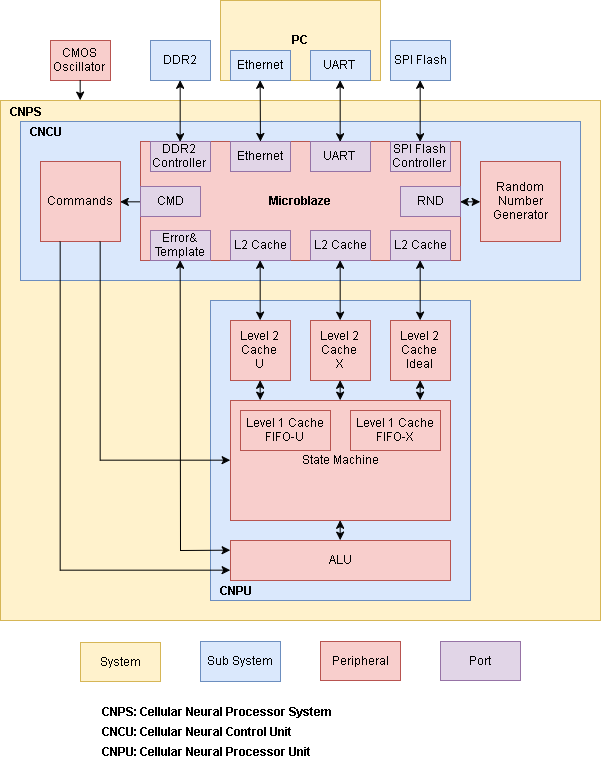

The diagram above was exported from draw.io. Its source (the exported page's mxGraphModel, read from the mxfile embedded in the PNG):
<mxGraphModel dx="2377" dy="1177" grid="1" gridSize="10" guides="1" tooltips="1" connect="1" arrows="1" fold="1" page="1" pageScale="1" pageWidth="850" pageHeight="1100" math="0" shadow="0">
  <root>
    <mxCell id="0" />
    <mxCell id="1" parent="0" />
    <mxCell id="2" value="" style="whiteSpace=wrap;html=1;fillColor=#fff2cc;strokeColor=#d6b656;" vertex="1" parent="1">
      <mxGeometry x="140" y="140" width="600" height="520" as="geometry" />
    </mxCell>
    <mxCell id="3" value="" style="whiteSpace=wrap;html=1;fillColor=#dae8fc;strokeColor=#6c8ebf;" vertex="1" parent="1">
      <mxGeometry x="350" y="340" width="260" height="300" as="geometry" />
    </mxCell>
    <mxCell id="4" value="" style="whiteSpace=wrap;html=1;fillColor=#dae8fc;strokeColor=#6c8ebf;" vertex="1" parent="1">
      <mxGeometry x="160" y="161" width="560" height="159" as="geometry" />
    </mxCell>
    <mxCell id="5" value="PC" style="whiteSpace=wrap;html=1;fontStyle=1;fillColor=#fff2cc;strokeColor=#d6b656;" vertex="1" parent="1">
      <mxGeometry x="360" y="40" width="160" height="80" as="geometry" />
    </mxCell>
    <mxCell id="6" value="Ethernet" style="whiteSpace=wrap;html=1;fillColor=#dae8fc;strokeColor=#6c8ebf;" vertex="1" parent="1">
      <mxGeometry x="370" y="90" width="60" height="30" as="geometry" />
    </mxCell>
    <mxCell id="7" value="UART" style="whiteSpace=wrap;html=1;fillColor=#dae8fc;strokeColor=#6c8ebf;" vertex="1" parent="1">
      <mxGeometry x="450" y="90" width="60" height="30" as="geometry" />
    </mxCell>
    <mxCell id="8" value="Microblaze" style="whiteSpace=wrap;html=1;fontStyle=1;fillColor=#f8cecc;strokeColor=#b85450;" vertex="1" parent="1">
      <mxGeometry x="280" y="181" width="320" height="119" as="geometry" />
    </mxCell>
    <mxCell id="9" value="Ethernet" style="whiteSpace=wrap;html=1;fillColor=#e1d5e7;strokeColor=#9673a6;" vertex="1" parent="1">
      <mxGeometry x="370" y="181" width="60" height="30" as="geometry" />
    </mxCell>
    <mxCell id="10" value="UART" style="whiteSpace=wrap;html=1;fillColor=#e1d5e7;strokeColor=#9673a6;" vertex="1" parent="1">
      <mxGeometry x="450" y="181" width="60" height="30" as="geometry" />
    </mxCell>
    <mxCell id="11" value="" style="endArrow=classic;startArrow=classic;html=1;entryX=0.5;entryY=1;exitX=0.5;exitY=0;" edge="1" source="10" target="7" parent="1">
      <mxGeometry x="479.66666666666697" y="119.66666666666674" width="50" height="50" as="geometry">
        <mxPoint x="360" y="330" as="sourcePoint" />
        <mxPoint x="410" y="280" as="targetPoint" />
      </mxGeometry>
    </mxCell>
    <mxCell id="12" value="" style="endArrow=classic;startArrow=classic;html=1;entryX=0.5;entryY=1;" edge="1" source="9" target="6" parent="1">
      <mxGeometry x="399.66666666666697" y="119.66666666666674" width="50" height="50" as="geometry">
        <mxPoint x="360" y="330" as="sourcePoint" />
        <mxPoint x="410" y="280" as="targetPoint" />
      </mxGeometry>
    </mxCell>
    <mxCell id="13" value="Commands" style="whiteSpace=wrap;html=1;fillColor=#f8cecc;strokeColor=#b85450;" vertex="1" parent="1">
      <mxGeometry x="180" y="201" width="80" height="80" as="geometry" />
    </mxCell>
    <mxCell id="14" value="Level 2 Cache&lt;br&gt;&lt;div&gt;U&lt;/div&gt;" style="whiteSpace=wrap;html=1;fillColor=#f8cecc;strokeColor=#b85450;" vertex="1" parent="1">
      <mxGeometry x="370" y="360" width="60" height="60" as="geometry" />
    </mxCell>
    <mxCell id="15" value="" style="endArrow=classic;html=1;entryX=1;entryY=0.5;exitX=0;exitY=0.5;" edge="1" source="19" target="13" parent="1">
      <mxGeometry x="259.66666666666697" y="241.33333333333348" width="50" height="50" as="geometry">
        <mxPoint x="120" y="381" as="sourcePoint" />
        <mxPoint x="170" y="331" as="targetPoint" />
      </mxGeometry>
    </mxCell>
    <mxCell id="16" value="CNCU" style="text;html=1;strokeColor=none;fillColor=none;align=center;verticalAlign=middle;whiteSpace=wrap;strokeWidth=1;fontStyle=1" vertex="1" parent="1">
      <mxGeometry x="160" y="161" width="50" height="20" as="geometry" />
    </mxCell>
    <mxCell id="17" value="DDR2 Controller" style="whiteSpace=wrap;html=1;fillColor=#e1d5e7;strokeColor=#9673a6;" vertex="1" parent="1">
      <mxGeometry x="290" y="181" width="60" height="30" as="geometry" />
    </mxCell>
    <mxCell id="18" value="SPI Flash Controller" style="whiteSpace=wrap;html=1;fillColor=#e1d5e7;strokeColor=#9673a6;" vertex="1" parent="1">
      <mxGeometry x="530" y="181" width="60" height="30" as="geometry" />
    </mxCell>
    <mxCell id="19" value="CMD" style="whiteSpace=wrap;html=1;fillColor=#e1d5e7;strokeColor=#9673a6;" vertex="1" parent="1">
      <mxGeometry x="280" y="226" width="60" height="30" as="geometry" />
    </mxCell>
    <mxCell id="20" value="RND" style="whiteSpace=wrap;html=1;fillColor=#e1d5e7;strokeColor=#9673a6;" vertex="1" parent="1">
      <mxGeometry x="540" y="226" width="60" height="30" as="geometry" />
    </mxCell>
    <mxCell id="21" value="DDR2" style="whiteSpace=wrap;html=1;fillColor=#dae8fc;strokeColor=#6c8ebf;" vertex="1" parent="1">
      <mxGeometry x="290" y="80" width="60" height="40" as="geometry" />
    </mxCell>
    <mxCell id="22" value="" style="endArrow=classic;startArrow=classic;html=1;entryX=0.5;entryY=1;exitX=0.5;exitY=0;" edge="1" source="17" target="21" parent="1">
      <mxGeometry x="319.66666666666697" y="119.66666666666674" width="50" height="50" as="geometry">
        <mxPoint x="80" y="560" as="sourcePoint" />
        <mxPoint x="130" y="510" as="targetPoint" />
      </mxGeometry>
    </mxCell>
    <mxCell id="23" value="SPI Flash" style="whiteSpace=wrap;html=1;fillColor=#dae8fc;strokeColor=#6c8ebf;" vertex="1" parent="1">
      <mxGeometry x="530" y="80" width="60" height="40" as="geometry" />
    </mxCell>
    <mxCell id="24" value="" style="endArrow=classic;startArrow=classic;html=1;entryX=0.5;entryY=1;exitX=0.5;exitY=0;" edge="1" source="18" target="23" parent="1">
      <mxGeometry x="559.666666666667" y="119.66666666666674" width="50" height="50" as="geometry">
        <mxPoint x="80" y="560" as="sourcePoint" />
        <mxPoint x="130" y="510" as="targetPoint" />
      </mxGeometry>
    </mxCell>
    <mxCell id="25" value="CNPS" style="text;html=1;strokeColor=none;fillColor=none;align=center;verticalAlign=middle;whiteSpace=wrap;strokeWidth=1;fontStyle=1" vertex="1" parent="1">
      <mxGeometry x="140" y="141" width="50" height="20" as="geometry" />
    </mxCell>
    <mxCell id="26" value="CMOS Oscillator" style="whiteSpace=wrap;html=1;fillColor=#f8cecc;strokeColor=#b85450;" vertex="1" parent="1">
      <mxGeometry x="190" y="80" width="60" height="40" as="geometry" />
    </mxCell>
    <mxCell id="27" value="CNPU" style="text;html=1;strokeColor=none;fillColor=none;align=center;verticalAlign=middle;whiteSpace=wrap;fontStyle=1" vertex="1" parent="1">
      <mxGeometry x="350" y="620" width="50" height="20" as="geometry" />
    </mxCell>
    <mxCell id="28" value="L2 Cache" style="whiteSpace=wrap;html=1;fillColor=#e1d5e7;strokeColor=#9673a6;" vertex="1" parent="1">
      <mxGeometry x="450" y="270" width="60" height="30" as="geometry" />
    </mxCell>
    <mxCell id="29" value="ALU" style="whiteSpace=wrap;html=1;fillColor=#f8cecc;strokeColor=#b85450;" vertex="1" parent="1">
      <mxGeometry x="370" y="580" width="220" height="40" as="geometry" />
    </mxCell>
    <mxCell id="30" value="Random&lt;br&gt;Number&lt;br&gt;Generator" style="whiteSpace=wrap;html=1;fillColor=#f8cecc;strokeColor=#b85450;" vertex="1" parent="1">
      <mxGeometry x="620" y="201" width="80" height="80" as="geometry" />
    </mxCell>
    <mxCell id="31" value="State Machine" style="whiteSpace=wrap;html=1;fillColor=#f8cecc;strokeColor=#b85450;" vertex="1" parent="1">
      <mxGeometry x="370" y="440" width="220" height="120" as="geometry" />
    </mxCell>
    <mxCell id="32" value="Level 1 Cache&lt;div&gt;FIFO-U&lt;/div&gt;" style="whiteSpace=wrap;html=1;fillColor=#f8cecc;strokeColor=#b85450;" vertex="1" parent="1">
      <mxGeometry x="380" y="450" width="90" height="40" as="geometry" />
    </mxCell>
    <mxCell id="33" value="L2 Cache" style="whiteSpace=wrap;html=1;fillColor=#e1d5e7;strokeColor=#9673a6;" vertex="1" parent="1">
      <mxGeometry x="370" y="270" width="60" height="30" as="geometry" />
    </mxCell>
    <mxCell id="34" value="" style="endArrow=classic;startArrow=classic;html=1;strokeWidth=1;entryX=0.5;entryY=1;exitX=0.5;exitY=0;" edge="1" source="29" target="31" parent="1">
      <mxGeometry x="479.66666666666697" y="559.6666666666667" width="50" height="50" as="geometry">
        <mxPoint x="-20" y="770" as="sourcePoint" />
        <mxPoint x="30" y="720" as="targetPoint" />
      </mxGeometry>
    </mxCell>
    <mxCell id="35" value="System" style="whiteSpace=wrap;html=1;strokeWidth=1;fillColor=#fff2cc;strokeColor=#d6b656;" vertex="1" parent="1">
      <mxGeometry x="220" y="682" width="80" height="39" as="geometry" />
    </mxCell>
    <mxCell id="36" value="Sub System" style="whiteSpace=wrap;html=1;strokeWidth=1;fillColor=#dae8fc;strokeColor=#6c8ebf;" vertex="1" parent="1">
      <mxGeometry x="340" y="681" width="80" height="40" as="geometry" />
    </mxCell>
    <mxCell id="37" value="Peripheral" style="whiteSpace=wrap;html=1;strokeWidth=1;fillColor=#f8cecc;strokeColor=#b85450;" vertex="1" parent="1">
      <mxGeometry x="460" y="681" width="80" height="39" as="geometry" />
    </mxCell>
    <mxCell id="38" value="Port" style="whiteSpace=wrap;html=1;strokeWidth=1;fillColor=#e1d5e7;strokeColor=#9673a6;" vertex="1" parent="1">
      <mxGeometry x="580" y="681" width="80" height="39" as="geometry" />
    </mxCell>
    <mxCell id="39" value="Level 2 Cache&lt;br&gt;&lt;div&gt;X&lt;/div&gt;" style="whiteSpace=wrap;html=1;fillColor=#f8cecc;strokeColor=#b85450;" vertex="1" parent="1">
      <mxGeometry x="450" y="360" width="60" height="60" as="geometry" />
    </mxCell>
    <mxCell id="40" value="Level 2 Cache&lt;br&gt;&lt;div&gt;Ideal&lt;/div&gt;" style="whiteSpace=wrap;html=1;fillColor=#f8cecc;strokeColor=#b85450;" vertex="1" parent="1">
      <mxGeometry x="530" y="360" width="60" height="60" as="geometry" />
    </mxCell>
    <mxCell id="41" value="" style="endArrow=classic;startArrow=classic;html=1;strokeWidth=1;entryX=0.5;entryY=1;exitX=0.137;exitY=0.002;exitPerimeter=0;" edge="1" source="31" target="14" parent="1">
      <mxGeometry x="399.66666666666697" y="419.66666666666674" width="50" height="50" as="geometry">
        <mxPoint x="-20" y="810" as="sourcePoint" />
        <mxPoint x="30" y="760" as="targetPoint" />
      </mxGeometry>
    </mxCell>
    <mxCell id="42" value="" style="endArrow=classic;startArrow=classic;html=1;strokeWidth=1;entryX=0.5;entryY=1;exitX=0.5;exitY=0;" edge="1" source="31" target="39" parent="1">
      <mxGeometry x="479.66666666666697" y="419.66666666666674" width="50" height="50" as="geometry">
        <mxPoint x="-30" y="890" as="sourcePoint" />
        <mxPoint x="20" y="840" as="targetPoint" />
      </mxGeometry>
    </mxCell>
    <mxCell id="43" value="" style="endArrow=classic;startArrow=classic;html=1;strokeWidth=1;entryX=0.5;entryY=1;exitX=0.862;exitY=0.003;exitPerimeter=0;" edge="1" source="31" target="40" parent="1">
      <mxGeometry x="490.1034482758621" y="429.8965517241379" width="50" height="50" as="geometry">
        <mxPoint x="490.1034482758621" y="449.8965517241379" as="sourcePoint" />
        <mxPoint x="490.1034482758621" y="429.8965517241379" as="targetPoint" />
      </mxGeometry>
    </mxCell>
    <mxCell id="44" style="edgeStyle=orthogonalEdgeStyle;rounded=0;html=1;exitX=0.5;exitY=1;jettySize=auto;orthogonalLoop=1;strokeWidth=1;entryX=0.133;entryY=0;entryPerimeter=0;" edge="1" source="26" target="2" parent="1">
      <mxGeometry x="219.66666666666697" y="119.66666666666674" as="geometry">
        <mxPoint x="220" y="139" as="targetPoint" />
        <Array as="points" />
      </mxGeometry>
    </mxCell>
    <mxCell id="45" value="" style="endArrow=classic;startArrow=classic;html=1;strokeWidth=1;entryX=0;entryY=0.5;exitX=1;exitY=0.5;" edge="1" source="20" target="30" parent="1">
      <mxGeometry x="599.666666666667" y="241.33333333333348" width="50" height="50" as="geometry">
        <mxPoint x="140" y="870" as="sourcePoint" />
        <mxPoint x="190" y="820" as="targetPoint" />
      </mxGeometry>
    </mxCell>
    <mxCell id="46" style="edgeStyle=orthogonalEdgeStyle;rounded=0;html=1;exitX=0.75;exitY=1;entryX=0;entryY=0.5;jettySize=auto;orthogonalLoop=1;strokeWidth=1;" edge="1" source="13" target="31" parent="1">
      <mxGeometry x="239.66666666666697" y="281.3333333333335" as="geometry">
        <Array as="points">
          <mxPoint x="240" y="500" />
        </Array>
      </mxGeometry>
    </mxCell>
    <mxCell id="47" value="L2 Cache" style="whiteSpace=wrap;html=1;fillColor=#e1d5e7;strokeColor=#9673a6;" vertex="1" parent="1">
      <mxGeometry x="530" y="270" width="60" height="30" as="geometry" />
    </mxCell>
    <mxCell id="48" value="" style="endArrow=classic;startArrow=classic;html=1;strokeWidth=1;entryX=0.5;entryY=1;exitX=0.5;exitY=0;" edge="1" source="40" target="47" parent="1">
      <mxGeometry x="559.666666666667" y="299.66666666666674" width="50" height="50" as="geometry">
        <mxPoint x="140" y="870" as="sourcePoint" />
        <mxPoint x="190" y="820" as="targetPoint" />
      </mxGeometry>
    </mxCell>
    <mxCell id="49" value="" style="endArrow=classic;startArrow=classic;html=1;strokeWidth=1;exitX=0.5;exitY=0;entryX=0.5;entryY=1;" edge="1" source="39" target="28" parent="1">
      <mxGeometry x="450" y="310" width="50" height="50" as="geometry">
        <mxPoint x="450" y="430" as="sourcePoint" />
        <mxPoint x="450" y="310" as="targetPoint" />
      </mxGeometry>
    </mxCell>
    <mxCell id="50" value="" style="endArrow=classic;startArrow=classic;html=1;strokeWidth=1;exitX=0.5;exitY=0;entryX=0.5;entryY=1;" edge="1" source="14" target="33" parent="1">
      <mxGeometry x="410" y="320" width="50" height="50" as="geometry">
        <mxPoint x="390.04761904761904" y="430.19047619047615" as="sourcePoint" />
        <mxPoint x="390.04761904761904" y="310.19047619047615" as="targetPoint" />
      </mxGeometry>
    </mxCell>
    <mxCell id="51" value="Error&amp;amp;&lt;br&gt;Template" style="whiteSpace=wrap;html=1;fillColor=#e1d5e7;strokeColor=#9673a6;" vertex="1" parent="1">
      <mxGeometry x="290" y="270" width="60" height="30" as="geometry" />
    </mxCell>
    <mxCell id="52" value="" style="endArrow=classic;startArrow=classic;html=1;strokeWidth=1;rounded=0;entryX=0.5;entryY=1;exitX=0;exitY=0.25;" edge="1" source="29" target="51" parent="1">
      <mxGeometry x="319.66666666666697" y="299.66666666666674" width="50" height="50" as="geometry">
        <mxPoint x="70" y="470" as="sourcePoint" />
        <mxPoint x="120" y="420" as="targetPoint" />
        <Array as="points">
          <mxPoint x="320" y="590" />
        </Array>
      </mxGeometry>
    </mxCell>
    <mxCell id="53" style="edgeStyle=orthogonalEdgeStyle;rounded=0;html=1;exitX=0.25;exitY=1;entryX=0;entryY=0.75;jettySize=auto;orthogonalLoop=1;strokeWidth=1;" edge="1" source="13" target="29" parent="1">
      <mxGeometry x="199.66666666666697" y="281.3333333333335" as="geometry" />
    </mxCell>
    <mxCell id="54" value="CNCU: Cellular Neural Control Unit" style="text;html=1;strokeColor=none;fillColor=none;align=left;verticalAlign=middle;whiteSpace=wrap;strokeWidth=1;fontStyle=1" vertex="1" parent="1">
      <mxGeometry x="240" y="761" width="420" height="20" as="geometry" />
    </mxCell>
    <mxCell id="55" value="CNPS: Cellular Neural Processor System" style="text;html=1;strokeColor=none;fillColor=none;align=left;verticalAlign=middle;whiteSpace=wrap;strokeWidth=1;fontStyle=1" vertex="1" parent="1">
      <mxGeometry x="240" y="741" width="420" height="20" as="geometry" />
    </mxCell>
    <mxCell id="56" value="CNPU: Cellular Neural Processor Unit" style="text;html=1;strokeColor=none;fillColor=none;align=left;verticalAlign=middle;whiteSpace=wrap;fontStyle=1" vertex="1" parent="1">
      <mxGeometry x="240" y="781" width="420" height="20" as="geometry" />
    </mxCell>
    <mxCell id="57" value="Level 1 Cache&lt;div&gt;FIFO-X&lt;/div&gt;" style="whiteSpace=wrap;html=1;fillColor=#f8cecc;strokeColor=#b85450;" vertex="1" parent="1">
      <mxGeometry x="490" y="450" width="90" height="40" as="geometry" />
    </mxCell>
  </root>
</mxGraphModel>